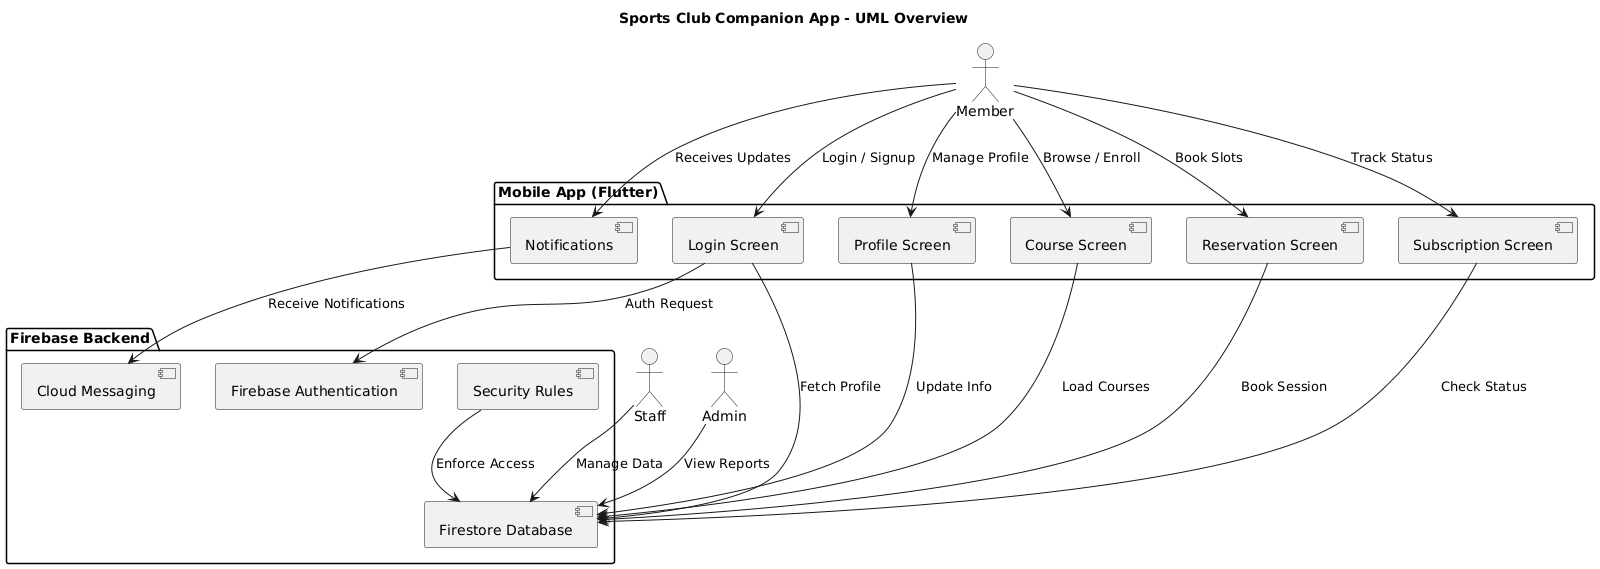

The diagram above was rendered by PlantUML. Its source (embedded in the PNG):
@startuml
title Sports Club Companion App - UML Overview

actor Member
actor Staff
actor Admin

package "Mobile App (Flutter)" {
  [Login Screen]
  [Profile Screen]
  [Course Screen]
  [Reservation Screen]
  [Subscription Screen]
  [Notifications]
}

package "Firebase Backend" {
  [Firebase Authentication]
  [Firestore Database]
  [Cloud Messaging]
  [Security Rules]
}

Member --> [Login Screen] : Login / Signup
Member --> [Profile Screen] : Manage Profile
Member --> [Course Screen] : Browse / Enroll
Member --> [Reservation Screen] : Book Slots
Member --> [Subscription Screen] : Track Status
Member --> [Notifications] : Receives Updates

Staff --> [Firestore Database] : Manage Data
Admin --> [Firestore Database] : View Reports

[Login Screen] --> [Firebase Authentication] : Auth Request
[Login Screen] --> [Firestore Database] : Fetch Profile
[Profile Screen] --> [Firestore Database] : Update Info
[Course Screen] --> [Firestore Database] : Load Courses
[Reservation Screen] --> [Firestore Database] : Book Session
[Subscription Screen] --> [Firestore Database] : Check Status
[Notifications] --> [Cloud Messaging] : Receive Notifications

[Security Rules] --> [Firestore Database] : Enforce Access
@enduml